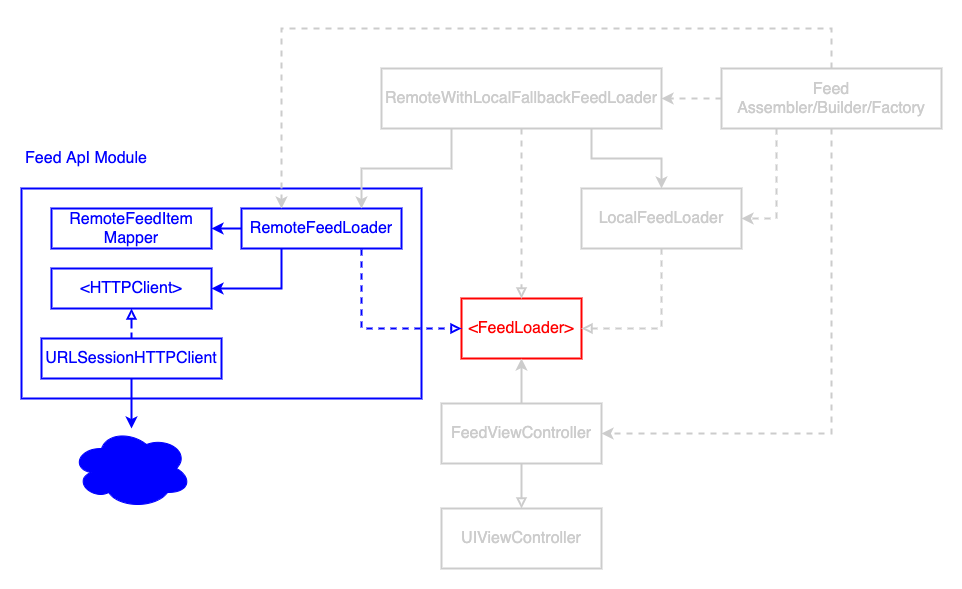

The diagram above was exported from draw.io. Its source (the exported page's mxGraphModel, read from the mxfile embedded in the PNG):
<mxGraphModel dx="776" dy="1129" grid="1" gridSize="10" guides="1" tooltips="1" connect="1" arrows="1" fold="1" page="1" pageScale="1" pageWidth="827" pageHeight="1169" math="0" shadow="0">
  <root>
    <mxCell id="0" />
    <mxCell id="1" parent="0" />
    <mxCell id="Wzky5rluELVGQLOs3zyI-1" value="&amp;lt;FeedLoader&amp;gt;" style="rounded=0;whiteSpace=wrap;html=1;strokeWidth=2;fontSize=16;fontColor=#FF0000;strokeColor=#FF0000;" parent="1" vertex="1">
      <mxGeometry x="510" y="440" width="120" height="60" as="geometry" />
    </mxCell>
    <mxCell id="Wzky5rluELVGQLOs3zyI-2" value="" style="rounded=0;whiteSpace=wrap;html=1;strokeWidth=2;fontSize=16;fontColor=#CCCCCC;strokeColor=#0000FF;" parent="1" vertex="1">
      <mxGeometry x="70" y="330" width="400" height="210" as="geometry" />
    </mxCell>
    <mxCell id="Wzky5rluELVGQLOs3zyI-11" style="edgeStyle=orthogonalEdgeStyle;rounded=0;orthogonalLoop=1;jettySize=auto;html=1;exitX=0.5;exitY=1;exitDx=0;exitDy=0;entryX=1;entryY=0.5;entryDx=0;entryDy=0;endArrow=block;endFill=0;strokeWidth=2;fontSize=16;dashed=1;strokeColor=#CCCCCC;fontColor=#CCCCCC;" parent="1" source="Wzky5rluELVGQLOs3zyI-3" target="Wzky5rluELVGQLOs3zyI-1" edge="1">
      <mxGeometry relative="1" as="geometry" />
    </mxCell>
    <mxCell id="Wzky5rluELVGQLOs3zyI-3" value="LocalFeedLoader" style="rounded=0;whiteSpace=wrap;html=1;strokeWidth=2;fontSize=16;strokeColor=#CCCCCC;fontColor=#CCCCCC;" parent="1" vertex="1">
      <mxGeometry x="630" y="330" width="160" height="60" as="geometry" />
    </mxCell>
    <mxCell id="Wzky5rluELVGQLOs3zyI-13" style="edgeStyle=orthogonalEdgeStyle;rounded=0;orthogonalLoop=1;jettySize=auto;html=1;exitX=0.5;exitY=1;exitDx=0;exitDy=0;entryX=0.5;entryY=0;entryDx=0;entryDy=0;dashed=1;endArrow=block;endFill=0;strokeWidth=2;fontSize=16;strokeColor=#CCCCCC;fontColor=#CCCCCC;" parent="1" source="Wzky5rluELVGQLOs3zyI-4" target="Wzky5rluELVGQLOs3zyI-1" edge="1">
      <mxGeometry relative="1" as="geometry" />
    </mxCell>
    <mxCell id="Wzky5rluELVGQLOs3zyI-20" style="edgeStyle=orthogonalEdgeStyle;rounded=0;orthogonalLoop=1;jettySize=auto;html=1;exitX=0.75;exitY=1;exitDx=0;exitDy=0;entryX=0.5;entryY=0;entryDx=0;entryDy=0;endArrow=classic;endFill=1;strokeWidth=2;fontSize=16;strokeColor=#CCCCCC;fontColor=#CCCCCC;" parent="1" source="Wzky5rluELVGQLOs3zyI-4" target="Wzky5rluELVGQLOs3zyI-3" edge="1">
      <mxGeometry relative="1" as="geometry">
        <Array as="points">
          <mxPoint x="645" y="300" />
          <mxPoint x="700" y="300" />
        </Array>
      </mxGeometry>
    </mxCell>
    <mxCell id="Wzky5rluELVGQLOs3zyI-4" value="RemoteWithLocalFallbackFeedLoader" style="rounded=0;whiteSpace=wrap;html=1;strokeWidth=2;fontSize=16;strokeColor=#CCCCCC;fontColor=#CCCCCC;" parent="1" vertex="1">
      <mxGeometry x="430" y="210" width="280" height="60" as="geometry" />
    </mxCell>
    <mxCell id="Wzky5rluELVGQLOs3zyI-9" style="edgeStyle=orthogonalEdgeStyle;rounded=0;orthogonalLoop=1;jettySize=auto;html=1;exitX=0.5;exitY=1;exitDx=0;exitDy=0;entryX=0.5;entryY=0;entryDx=0;entryDy=0;endArrow=block;endFill=0;strokeWidth=2;fontSize=16;strokeColor=#CCCCCC;fontColor=#CCCCCC;" parent="1" source="Wzky5rluELVGQLOs3zyI-5" target="Wzky5rluELVGQLOs3zyI-6" edge="1">
      <mxGeometry relative="1" as="geometry" />
    </mxCell>
    <mxCell id="Wzky5rluELVGQLOs3zyI-10" style="edgeStyle=orthogonalEdgeStyle;rounded=0;orthogonalLoop=1;jettySize=auto;html=1;exitX=0.5;exitY=0;exitDx=0;exitDy=0;entryX=0.5;entryY=1;entryDx=0;entryDy=0;endArrow=classic;endFill=1;strokeWidth=2;fontSize=16;strokeColor=#CCCCCC;fontColor=#CCCCCC;" parent="1" source="Wzky5rluELVGQLOs3zyI-5" target="Wzky5rluELVGQLOs3zyI-1" edge="1">
      <mxGeometry relative="1" as="geometry" />
    </mxCell>
    <mxCell id="Wzky5rluELVGQLOs3zyI-5" value="FeedViewController" style="rounded=0;whiteSpace=wrap;html=1;strokeWidth=2;fontSize=16;strokeColor=#CCCCCC;fontColor=#CCCCCC;" parent="1" vertex="1">
      <mxGeometry x="490" y="545" width="160" height="60" as="geometry" />
    </mxCell>
    <mxCell id="Wzky5rluELVGQLOs3zyI-6" value="UIViewController" style="rounded=0;whiteSpace=wrap;html=1;strokeWidth=2;fontSize=16;strokeColor=#CCCCCC;fontColor=#CCCCCC;" parent="1" vertex="1">
      <mxGeometry x="490" y="650" width="160" height="60" as="geometry" />
    </mxCell>
    <mxCell id="Wzky5rluELVGQLOs3zyI-15" style="edgeStyle=orthogonalEdgeStyle;rounded=0;orthogonalLoop=1;jettySize=auto;html=1;exitX=0;exitY=0.5;exitDx=0;exitDy=0;entryX=1;entryY=0.5;entryDx=0;entryDy=0;dashed=1;endArrow=classic;endFill=1;strokeWidth=2;fontSize=16;strokeColor=#CCCCCC;fontColor=#CCCCCC;" parent="1" source="Wzky5rluELVGQLOs3zyI-7" target="Wzky5rluELVGQLOs3zyI-4" edge="1">
      <mxGeometry relative="1" as="geometry" />
    </mxCell>
    <mxCell id="Wzky5rluELVGQLOs3zyI-16" style="edgeStyle=orthogonalEdgeStyle;rounded=0;orthogonalLoop=1;jettySize=auto;html=1;exitX=0.25;exitY=1;exitDx=0;exitDy=0;entryX=1;entryY=0.5;entryDx=0;entryDy=0;dashed=1;endArrow=classic;endFill=1;strokeWidth=2;fontSize=16;strokeColor=#CCCCCC;fontColor=#CCCCCC;" parent="1" source="Wzky5rluELVGQLOs3zyI-7" target="Wzky5rluELVGQLOs3zyI-3" edge="1">
      <mxGeometry relative="1" as="geometry" />
    </mxCell>
    <mxCell id="Wzky5rluELVGQLOs3zyI-17" style="edgeStyle=orthogonalEdgeStyle;rounded=0;orthogonalLoop=1;jettySize=auto;html=1;exitX=0.5;exitY=1;exitDx=0;exitDy=0;entryX=1;entryY=0.5;entryDx=0;entryDy=0;dashed=1;endArrow=classic;endFill=1;strokeWidth=2;fontSize=16;strokeColor=#CCCCCC;fontColor=#CCCCCC;" parent="1" source="Wzky5rluELVGQLOs3zyI-7" target="Wzky5rluELVGQLOs3zyI-5" edge="1">
      <mxGeometry relative="1" as="geometry" />
    </mxCell>
    <mxCell id="Wzky5rluELVGQLOs3zyI-7" value="Feed&lt;br&gt;Assembler/Builder/Factory" style="rounded=0;whiteSpace=wrap;html=1;strokeWidth=2;fontSize=16;strokeColor=#CCCCCC;fontColor=#CCCCCC;" parent="1" vertex="1">
      <mxGeometry x="770" y="210" width="220" height="60" as="geometry" />
    </mxCell>
    <mxCell id="vwpyw1kST7cjPo2kuiN1-1" value="Feed ApI Module" style="text;html=1;strokeColor=none;fillColor=none;align=center;verticalAlign=middle;whiteSpace=wrap;rounded=0;fontColor=#0000FF;fontSize=16;" vertex="1" parent="1">
      <mxGeometry x="70" y="290" width="130" height="20" as="geometry" />
    </mxCell>
    <mxCell id="vwpyw1kST7cjPo2kuiN1-7" value="" style="edgeStyle=orthogonalEdgeStyle;rounded=0;orthogonalLoop=1;jettySize=auto;html=1;fontSize=16;fontColor=#0000FF;strokeColor=#0000FF;strokeWidth=2;" edge="1" parent="1" source="vwpyw1kST7cjPo2kuiN1-3" target="vwpyw1kST7cjPo2kuiN1-4">
      <mxGeometry relative="1" as="geometry" />
    </mxCell>
    <mxCell id="vwpyw1kST7cjPo2kuiN1-9" style="edgeStyle=orthogonalEdgeStyle;rounded=0;orthogonalLoop=1;jettySize=auto;html=1;exitX=0.25;exitY=1;exitDx=0;exitDy=0;endArrow=classic;endFill=1;strokeColor=#0000FF;fontSize=16;fontColor=#0000FF;entryX=1;entryY=0.5;entryDx=0;entryDy=0;strokeWidth=2;" edge="1" parent="1" source="vwpyw1kST7cjPo2kuiN1-3" target="vwpyw1kST7cjPo2kuiN1-5">
      <mxGeometry relative="1" as="geometry">
        <Array as="points">
          <mxPoint x="330" y="430" />
        </Array>
      </mxGeometry>
    </mxCell>
    <mxCell id="vwpyw1kST7cjPo2kuiN1-3" value="RemoteFeedLoader" style="rounded=0;whiteSpace=wrap;html=1;strokeWidth=2;fontSize=16;fontColor=#0000FF;strokeColor=#0000FF;" vertex="1" parent="1">
      <mxGeometry x="290" y="350" width="160" height="40" as="geometry" />
    </mxCell>
    <mxCell id="Wzky5rluELVGQLOs3zyI-12" style="edgeStyle=orthogonalEdgeStyle;rounded=0;orthogonalLoop=1;jettySize=auto;html=1;entryX=0;entryY=0.5;entryDx=0;entryDy=0;endArrow=block;endFill=0;strokeWidth=2;fontSize=16;dashed=1;fontColor=#CCCCCC;strokeColor=#0000FF;" parent="1" target="Wzky5rluELVGQLOs3zyI-1" edge="1">
      <mxGeometry relative="1" as="geometry">
        <mxPoint x="410" y="391" as="sourcePoint" />
        <Array as="points">
          <mxPoint x="410" y="391" />
          <mxPoint x="410" y="470" />
        </Array>
      </mxGeometry>
    </mxCell>
    <mxCell id="vwpyw1kST7cjPo2kuiN1-4" value="RemoteFeedItem&lt;br&gt;Mapper" style="rounded=0;whiteSpace=wrap;html=1;strokeWidth=2;fontSize=16;fontColor=#0000FF;strokeColor=#0000FF;" vertex="1" parent="1">
      <mxGeometry x="100" y="350" width="160" height="40" as="geometry" />
    </mxCell>
    <mxCell id="vwpyw1kST7cjPo2kuiN1-5" value="&amp;lt;HTTPClient&amp;gt;" style="rounded=0;whiteSpace=wrap;html=1;strokeWidth=2;fontSize=16;fontColor=#0000FF;strokeColor=#0000FF;" vertex="1" parent="1">
      <mxGeometry x="100" y="410" width="160" height="40" as="geometry" />
    </mxCell>
    <mxCell id="vwpyw1kST7cjPo2kuiN1-8" value="" style="edgeStyle=orthogonalEdgeStyle;rounded=0;orthogonalLoop=1;jettySize=auto;html=1;strokeColor=#0000FF;fontSize=16;fontColor=#0000FF;endArrow=block;endFill=0;dashed=1;startSize=6;jumpSize=6;jumpStyle=gap;strokeWidth=2;" edge="1" parent="1" source="vwpyw1kST7cjPo2kuiN1-6" target="vwpyw1kST7cjPo2kuiN1-5">
      <mxGeometry relative="1" as="geometry" />
    </mxCell>
    <mxCell id="vwpyw1kST7cjPo2kuiN1-12" value="" style="edgeStyle=orthogonalEdgeStyle;rounded=0;orthogonalLoop=1;jettySize=auto;html=1;endArrow=classic;endFill=1;strokeColor=#0000FF;fontSize=16;fontColor=#0000FF;strokeWidth=2;" edge="1" parent="1" source="vwpyw1kST7cjPo2kuiN1-6" target="vwpyw1kST7cjPo2kuiN1-11">
      <mxGeometry relative="1" as="geometry" />
    </mxCell>
    <mxCell id="vwpyw1kST7cjPo2kuiN1-6" value="URLSessionHTTPClient" style="rounded=0;whiteSpace=wrap;html=1;strokeWidth=2;fontSize=16;fontColor=#0000FF;strokeColor=#0000FF;" vertex="1" parent="1">
      <mxGeometry x="90" y="480" width="180" height="40" as="geometry" />
    </mxCell>
    <mxCell id="vwpyw1kST7cjPo2kuiN1-11" value="" style="ellipse;shape=cloud;whiteSpace=wrap;html=1;strokeColor=#0000FF;fontSize=16;fontColor=#0000FF;fillColor=#0000FF;" vertex="1" parent="1">
      <mxGeometry x="120" y="570" width="120" height="80" as="geometry" />
    </mxCell>
    <mxCell id="Wzky5rluELVGQLOs3zyI-18" style="rounded=0;orthogonalLoop=1;jettySize=auto;html=1;exitX=0.25;exitY=1;exitDx=0;exitDy=0;endArrow=classic;endFill=1;strokeWidth=2;fontSize=16;edgeStyle=orthogonalEdgeStyle;strokeColor=#CCCCCC;fontColor=#CCCCCC;entryX=0.75;entryY=0;entryDx=0;entryDy=0;" parent="1" source="Wzky5rluELVGQLOs3zyI-4" target="vwpyw1kST7cjPo2kuiN1-3" edge="1">
      <mxGeometry relative="1" as="geometry">
        <mxPoint x="370" y="320" as="targetPoint" />
      </mxGeometry>
    </mxCell>
    <mxCell id="Wzky5rluELVGQLOs3zyI-14" style="edgeStyle=orthogonalEdgeStyle;rounded=0;orthogonalLoop=1;jettySize=auto;html=1;exitX=0.5;exitY=0;exitDx=0;exitDy=0;dashed=1;endArrow=classic;endFill=1;strokeWidth=2;fontSize=16;strokeColor=#CCCCCC;fontColor=#CCCCCC;entryX=0.25;entryY=0;entryDx=0;entryDy=0;" parent="1" source="Wzky5rluELVGQLOs3zyI-7" target="vwpyw1kST7cjPo2kuiN1-3" edge="1">
      <mxGeometry relative="1" as="geometry">
        <Array as="points">
          <mxPoint x="880" y="170" />
          <mxPoint x="330" y="170" />
        </Array>
        <mxPoint x="300" y="290" as="targetPoint" />
      </mxGeometry>
    </mxCell>
  </root>
</mxGraphModel>